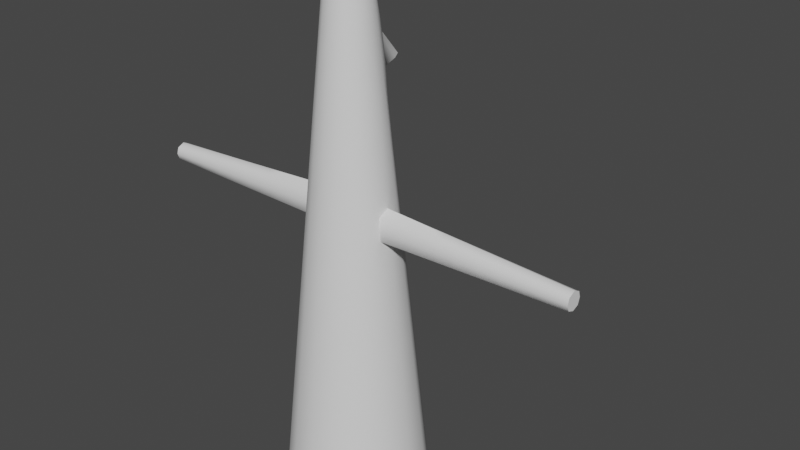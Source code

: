 # Source: Cone_Guy.blend  (saved by Blender 2.92.15; exported with 4.5.12 LTS)
import bpy
from mathutils import Matrix  # noqa: F401  (used for matrix-valued properties, if any)

bpy.ops.wm.read_factory_settings(use_empty=True)
scene = bpy.context.scene
scene.name = 'Scene'

# ---- collections
col_collection = bpy.data.collections.new('Collection'); scene.collection.children.link(col_collection)

# ---- node groups
ng_auto_smooth = bpy.data.node_groups.new('Auto Smooth', 'GeometryNodeTree')
_s = ng_auto_smooth.interface.new_socket(name='Geometry', in_out='OUTPUT', socket_type='NodeSocketGeometry')
_s = ng_auto_smooth.interface.new_socket(name='Geometry', in_out='INPUT', socket_type='NodeSocketGeometry')
_s = ng_auto_smooth.interface.new_socket(name='Angle', in_out='INPUT', socket_type='NodeSocketFloat')
_s.subtype = 'ANGLE'
_s.min_value = 0.0
_s.max_value = 3.142
ng_auto_smooth.is_modifier = True
_N = ng_auto_smooth.nodes; _L = ng_auto_smooth.links
n0 = _N.new('NodeGroupOutput'); n0.name = 'Group Output'; n0.location = (480, -100)
n1 = _N.new('NodeGroupInput'); n1.name = 'Group Input'; n1.location = (-420, -300)
n2 = _N.new('NodeGroupInput'); n2.name = 'Group Input.001'; n2.location = (-60, -100)
n3 = _N.new('GeometryNodeSetShadeSmooth'); n3.name = 'Set Shade Smooth'; n3.location = (120, -100)
n3.domain = 'EDGE'
n4 = _N.new('GeometryNodeSetShadeSmooth'); n4.name = 'Set Shade Smooth.001'; n4.location = (300, -100)
n5 = _N.new('GeometryNodeInputMeshEdgeAngle'); n5.name = 'Edge Angle'; n5.location = (-420, -220)
n6 = _N.new('GeometryNodeInputEdgeSmooth'); n6.name = 'Is Edge Smooth'; n6.location = (-60, -160)
n7 = _N.new('GeometryNodeInputShadeSmooth'); n7.name = 'Is Face Smooth'; n7.location = (-240, -340)
n8 = _N.new('FunctionNodeBooleanMath'); n8.name = 'Boolean Math'; n8.location = (-60, -220)
n9 = _N.new('FunctionNodeCompare'); n9.name = 'Compare'; n9.location = (-240, -180)
n9.operation = 'LESS_EQUAL'
_L.new(n5.outputs[0], n9.inputs[0])
_L.new(n4.outputs[0], n0.inputs[0])
_L.new(n1.outputs[1], n9.inputs[1])
_L.new(n9.outputs[0], n8.inputs[0])
_L.new(n7.outputs[0], n8.inputs[1])
_L.new(n2.outputs[0], n3.inputs[0])
_L.new(n6.outputs[0], n3.inputs[1])
_L.new(n3.outputs[0], n4.inputs[0])
_L.new(n8.outputs[0], n3.inputs[2])
n0.is_active_output = True

# ---- world
world_world = bpy.data.worlds.new('World'); scene.world = world_world
world_world.use_nodes = True; world_world.node_tree.nodes.clear()
_N = world_world.node_tree.nodes; _L = world_world.node_tree.links
n0 = _N.new('ShaderNodeOutputWorld'); n0.name = 'World Output'; n0.location = (300, 300)
n1 = _N.new('ShaderNodeBackground'); n1.name = 'Background'; n1.location = (10, 300)
n1.inputs[0].default_value = (0.05088, 0.05088, 0.05088, 1.0)
_L.new(n1.outputs[0], n0.inputs[0])
n0.is_active_output = True
world_world.color = (0.05088, 0.05088, 0.05088)
world_world.use_sun_shadow = False
world_world.sun_shadow_jitter_overblur = 0.0

# ---- meshes
me_cone_guy = bpy.data.meshes.new('Cone_Guy')
me_cone_guy.from_pydata([(0.0, 0.25, -1.0), (0.0, 0.05, 1.0), (0.09567, 0.231, -1.0), (0.01913, 0.04619, 1.0), (0.1768, 0.1768, -1.0), (0.03536, 0.03536, 1.0), (0.231, 0.09567, -1.0), (0.04619, 0.01913, 1.0), (0.25, -1.093e-08, -1.0), (0.05, -2.186e-09, 1.0), (0.231, -0.09567, -1.0), (0.04619, -0.01913, 1.0), (0.1768, -0.1768, -1.0), (0.03536, -0.03536, 1.0), (0.09567, -0.231, -1.0), (0.01913, -0.04619, 1.0), (3.775e-08, -0.25, -1.0), (7.55e-09, -0.05, 1.0), (0.0, 0.2382, -0.8824), (0.0, 0.2265, -0.7647), (0.0, 0.2147, -0.6471), (0.0, 0.2029, -0.5294), (0.0, 0.1912, -0.4118), (0.0, 0.1794, -0.2941), (0.0, 0.1676, -0.1765), (0.0, 0.1559, -0.05882), (0.0, 0.1441, 0.05882), (0.0, 0.1324, 0.1765), (0.0, 0.1206, 0.2941), (0.0, 0.1088, 0.4118), (0.0, 0.2114, 0.5113), (0.0, 0.1052, 0.6338), (0.0, 0.07353, 0.7647), (0.0, 0.06176, 0.8824), (0.02364, 0.05706, 0.8824), (0.02814, 0.06793, 0.7647), (0.01529, 0.08937, 0.6303), (0.02625, 0.1672, 0.5131), (0.04164, 0.1005, 0.4118), (0.04615, 0.1114, 0.2941), (0.05065, 0.1223, 0.1765), (0.05515, 0.1331, 0.05882), (0.05965, 0.144, -0.05882), (0.06416, 0.1549, -0.1765), (0.06866, 0.1658, -0.2941), (0.07316, 0.1766, -0.4118), (0.07766, 0.1875, -0.5294), (0.08216, 0.1984, -0.6471), (0.08667, 0.2092, -0.7647), (0.09117, 0.2201, -0.8824), (0.04367, 0.04367, 0.8824), (0.05199, 0.05199, 0.7647), (0.06657, 0.061, 0.643), (0.07406, 0.06794, 0.5339), (0.07695, 0.07695, 0.4118), (0.08527, 0.08527, 0.2941), (0.09359, 0.09359, 0.1765), (0.1019, 0.1019, 0.05882), (0.1102, 0.1102, -0.05882), (0.1185, 0.1185, -0.1765), (0.1269, 0.1269, -0.2941), (0.1352, 0.1352, -0.4118), (0.1435, 0.1435, -0.5294), (0.1518, 0.1518, -0.6471), (0.1601, 0.1601, -0.7647), (0.1685, 0.1685, -0.8824), (0.05706, 0.02364, 0.8824), (0.06793, 0.02814, 0.7647), (0.0788, 0.03264, 0.6471), (0.08967, 0.03714, 0.5294), (0.1005, 0.04164, 0.4118), (0.1114, 0.04615, 0.2941), (0.1323, 0.03001, 0.09688), (0.1357, 0.03755, 0.0586), (0.1391, 0.03523, 0.02068), (0.1549, 0.06416, -0.1765), (0.1658, 0.06866, -0.2941), (0.1766, 0.07316, -0.4118), (0.1875, 0.07766, -0.5294), (0.1984, 0.08216, -0.6471), (0.2092, 0.08667, -0.7647), (0.2201, 0.09117, -0.8824), (0.06176, -2.7e-09, 0.8824), (0.07353, -3.214e-09, 0.7647), (0.08529, -3.728e-09, 0.6471), (0.09706, -4.243e-09, 0.5294), (0.1088, -4.757e-09, 0.4118), (0.1206, -5.271e-09, 0.2941), (0.1372, -6.25e-09, 0.1174), (0.1559, -6.814e-09, -0.05882), (0.1676, -7.328e-09, -0.1765), (0.1794, -7.842e-09, -0.2941), (0.1912, -8.357e-09, -0.4118), (0.2029, -8.871e-09, -0.5294), (0.2147, -9.385e-09, -0.6471), (0.2265, -9.899e-09, -0.7647), (0.2382, -1.041e-08, -0.8824), (0.05706, -0.02364, 0.8824), (0.06793, -0.02814, 0.7647), (0.0788, -0.03264, 0.6471), (0.08967, -0.03714, 0.5294), (0.1005, -0.04164, 0.4118), (0.1114, -0.04615, 0.2941), (0.1323, -0.03001, 0.09688), (0.1357, -0.03755, 0.0586), (0.1391, -0.03523, 0.02068), (0.1549, -0.06416, -0.1765), (0.1658, -0.06866, -0.2941), (0.1766, -0.07316, -0.4118), (0.1875, -0.07766, -0.5294), (0.1984, -0.08216, -0.6471), (0.2092, -0.08667, -0.7647), (0.2201, -0.09117, -0.8824), (0.04367, -0.04367, 0.8824), (0.05199, -0.05199, 0.7647), (0.06031, -0.06031, 0.6471), (0.06863, -0.06863, 0.5294), (0.07695, -0.07695, 0.4118), (0.08527, -0.08527, 0.2941), (0.09359, -0.09359, 0.1765), (0.1019, -0.1019, 0.05882), (0.1102, -0.1102, -0.05882), (0.1185, -0.1185, -0.1765), (0.1269, -0.1269, -0.2941), (0.1352, -0.1352, -0.4118), (0.1435, -0.1435, -0.5294), (0.1518, -0.1518, -0.6471), (0.1601, -0.1601, -0.7647), (0.1685, -0.1685, -0.8824), (0.02364, -0.05706, 0.8824), (0.02814, -0.06793, 0.7647), (0.03264, -0.0788, 0.6471), (0.03714, -0.08967, 0.5294), (0.04164, -0.1005, 0.4118), (0.04615, -0.1114, 0.2941), (0.05065, -0.1223, 0.1765), (0.05515, -0.1331, 0.05882), (0.05965, -0.144, -0.05882), (0.06416, -0.1549, -0.1765), (0.06866, -0.1658, -0.2941), (0.07316, -0.1766, -0.4118), (0.07766, -0.1875, -0.5294), (0.08216, -0.1984, -0.6471), (0.08667, -0.2092, -0.7647), (0.09117, -0.2201, -0.8824), (9.326e-09, -0.06176, 0.8824), (1.11e-08, -0.07353, 0.7647), (1.288e-08, -0.08529, 0.6471), (1.466e-08, -0.09706, 0.5294), (1.643e-08, -0.1088, 0.4118), (1.821e-08, -0.1206, 0.2941), (1.998e-08, -0.1324, 0.1765), (2.176e-08, -0.1441, 0.05882), (2.354e-08, -0.1559, -0.05882), (2.531e-08, -0.1676, -0.1765), (2.709e-08, -0.1794, -0.2941), (2.887e-08, -0.1912, -0.4118), (3.064e-08, -0.2029, -0.5294), (3.242e-08, -0.2147, -0.6471), (3.42e-08, -0.2265, -0.7647), (3.597e-08, -0.2382, -0.8824), (0.1223, 0.05065, 0.1765), (0.1331, 0.05515, 0.05882), (0.144, 0.05965, -0.05882), (0.1223, -0.05065, 0.1765), (0.1331, -0.05515, 0.05882), (0.144, -0.05965, -0.05882), (0.1493, -7.748e-09, 0.0001647), (0.1324, -5.785e-09, 0.1765), (0.7819, -1.423e-08, 0.07916), (0.7819, -1.531e-08, 0.04767), (0.7819, -1.464e-08, 0.01718), (0.7819, -0.02998, 0.04754), (0.7819, 0.02998, 0.04754), (0.7819, 0.02396, 0.06811), (0.7819, 0.02274, 0.02609), (0.7819, -0.02396, 0.06811), (0.7819, -0.02274, 0.02609), (0.2105, -0.03384, 0.02128), (0.2819, -0.03245, 0.02188), (0.3533, -0.03106, 0.02249), (0.4248, -0.02968, 0.02309), (0.4962, -0.02829, 0.02369), (0.5676, -0.0269, 0.02429), (0.639, -0.02551, 0.02489), (0.7105, -0.02412, 0.02549), (0.2045, -0.02934, 0.09368), (0.2767, -0.02867, 0.09048), (0.3488, -0.02799, 0.08729), (0.421, -0.02732, 0.08409), (0.4932, -0.02665, 0.0809), (0.5654, -0.02598, 0.0777), (0.6375, -0.0253, 0.0745), (0.7097, -0.02463, 0.07131), (0.7097, 0.02463, 0.07131), (0.6375, 0.0253, 0.0745), (0.5654, 0.02598, 0.0777), (0.4932, 0.02665, 0.0809), (0.421, 0.02732, 0.08409), (0.3488, 0.02799, 0.08729), (0.2767, 0.02867, 0.09048), (0.2045, 0.02934, 0.09368), (0.2089, -7.136e-09, 0.1132), (0.2805, -8.023e-09, 0.1089), (0.3521, -8.909e-09, 0.1047), (0.4237, -9.796e-09, 0.1004), (0.4954, -1.068e-08, 0.09617), (0.567, -1.157e-08, 0.09192), (0.6386, -1.246e-08, 0.08766), (0.7102, -1.334e-08, 0.08341), (0.7101, -0.03082, 0.04876), (0.6383, -0.03166, 0.04999), (0.5665, -0.0325, 0.05122), (0.4947, -0.03334, 0.05245), (0.4229, -0.03419, 0.05368), (0.3511, -0.03503, 0.05491), (0.2793, -0.03587, 0.05614), (0.2075, -0.03671, 0.05737), (0.2075, 0.03671, 0.05737), (0.2793, 0.03587, 0.05614), (0.3511, 0.03503, 0.05491), (0.4229, 0.03419, 0.05368), (0.4947, 0.03334, 0.05245), (0.5665, 0.0325, 0.05122), (0.6383, 0.03166, 0.04999), (0.7101, 0.03082, 0.04876), (0.7105, 0.02412, 0.02549), (0.639, 0.02551, 0.02489), (0.5676, 0.0269, 0.02429), (0.4962, 0.02829, 0.02369), (0.4248, 0.02968, 0.02309), (0.3533, 0.03106, 0.02249), (0.2819, 0.03245, 0.02188), (0.2105, 0.03384, 0.02128), (0.7116, -1.387e-08, 0.01529), (0.6413, -1.311e-08, 0.0134), (0.571, -1.234e-08, 0.01151), (0.5007, -1.158e-08, 0.009616), (0.4304, -1.081e-08, 0.007726), (0.3601, -1.005e-08, 0.005836), (0.2899, -9.28e-09, 0.003945), (0.2196, -8.514e-09, 0.002055), (0.0, 0.08201, 0.6733), (0.03899, 0.1093, 0.5054), (0.0, 0.1026, 0.5052), (0.0401, 0.08015, 0.6289), (0.01547, 0.07665, 0.6703), (0.05443, 0.07972, 0.5388), (0.04747, 0.09094, 0.5091), (0.03046, 0.0742, 0.6578)], [], [(33, 1, 3, 34), (34, 3, 5, 50), (50, 5, 7, 66), (66, 7, 9, 82), (82, 9, 11, 97), (97, 11, 13, 113), (113, 13, 15, 129), (129, 15, 17, 145), (0, 2, 4, 6, 8, 10, 12, 14, 16), (14, 144, 160, 16), (144, 143, 159, 160), (143, 142, 158, 159), (142, 141, 157, 158), (141, 140, 156, 157), (140, 139, 155, 156), (139, 138, 154, 155), (138, 137, 153, 154), (137, 136, 152, 153), (136, 135, 151, 152), (135, 134, 150, 151), (134, 133, 149, 150), (133, 132, 148, 149), (132, 131, 147, 148), (131, 130, 146, 147), (130, 129, 145, 146), (12, 128, 144, 14), (128, 127, 143, 144), (127, 126, 142, 143), (126, 125, 141, 142), (125, 124, 140, 141), (124, 123, 139, 140), (123, 122, 138, 139), (122, 121, 137, 138), (121, 120, 136, 137), (120, 119, 135, 136), (119, 118, 134, 135), (118, 117, 133, 134), (117, 116, 132, 133), (116, 115, 131, 132), (115, 114, 130, 131), (114, 113, 129, 130), (10, 112, 128, 12), (112, 111, 127, 128), (111, 110, 126, 127), (110, 109, 125, 126), (109, 108, 124, 125), (108, 107, 123, 124), (107, 106, 122, 123), (106, 166, 121, 122), (166, 165, 120, 121), (165, 164, 119, 120), (164, 102, 118, 119), (102, 101, 117, 118), (101, 100, 116, 117), (100, 99, 115, 116), (99, 98, 114, 115), (98, 97, 113, 114), (8, 96, 112, 10), (96, 95, 111, 112), (95, 94, 110, 111), (94, 93, 109, 110), (93, 92, 108, 109), (92, 91, 107, 108), (91, 90, 106, 107), (90, 89, 166, 106), (226, 225, 173, 175), (210, 185, 177, 172), (168, 87, 102, 164), (87, 86, 101, 102), (86, 85, 100, 101), (85, 84, 99, 100), (84, 83, 98, 99), (83, 82, 97, 98), (6, 81, 96, 8), (81, 80, 95, 96), (80, 79, 94, 95), (79, 78, 93, 94), (78, 77, 92, 93), (77, 76, 91, 92), (76, 75, 90, 91), (75, 163, 89, 90), (209, 193, 176, 169), (194, 209, 169, 174), (161, 71, 87, 168), (71, 70, 86, 87), (70, 69, 85, 86), (69, 68, 84, 85), (68, 67, 83, 84), (67, 66, 82, 83), (4, 65, 81, 6), (65, 64, 80, 81), (64, 63, 79, 80), (63, 62, 78, 79), (62, 61, 77, 78), (61, 60, 76, 77), (60, 59, 75, 76), (59, 58, 163, 75), (58, 57, 162, 163), (57, 56, 161, 162), (56, 55, 71, 161), (55, 54, 70, 71), (54, 53, 69, 70), (53, 52, 68, 69), (52, 51, 67, 68), (51, 50, 66, 67), (2, 49, 65, 4), (49, 48, 64, 65), (48, 47, 63, 64), (47, 46, 62, 63), (46, 45, 61, 62), (45, 44, 60, 61), (44, 43, 59, 60), (43, 42, 58, 59), (42, 41, 57, 58), (41, 40, 56, 57), (40, 39, 55, 56), (39, 38, 54, 55), (38, 243, 248, 54), (36, 246, 249, 245), (35, 34, 50, 51), (0, 18, 49, 2), (18, 19, 48, 49), (19, 20, 47, 48), (20, 21, 46, 47), (21, 22, 45, 46), (22, 23, 44, 45), (23, 24, 43, 44), (24, 25, 42, 43), (25, 26, 41, 42), (26, 27, 40, 41), (27, 28, 39, 40), (28, 29, 38, 39), (29, 244, 243, 38), (30, 31, 36, 37), (31, 242, 246, 36), (32, 33, 34, 35), (3, 1, 17, 15, 13, 11, 9, 7, 5), (72, 73, 162, 161), (73, 74, 163, 162), (104, 103, 164, 165), (105, 104, 165, 166), (167, 105, 166, 89), (103, 88, 168, 164), (74, 167, 89, 163), (88, 72, 161, 168), (171, 170, 172, 177), (170, 169, 176, 172), (175, 173, 170, 171), (173, 174, 169, 170), (234, 226, 175, 171), (185, 234, 171, 177), (193, 210, 172, 176), (225, 194, 174, 173), (73, 72, 201, 218), (218, 201, 200, 219), (219, 200, 199, 220), (220, 199, 198, 221), (221, 198, 197, 222), (222, 197, 196, 223), (223, 196, 195, 224), (224, 195, 194, 225), (103, 104, 217, 186), (186, 217, 216, 187), (187, 216, 215, 188), (188, 215, 214, 189), (189, 214, 213, 190), (190, 213, 212, 191), (191, 212, 211, 192), (192, 211, 210, 193), (105, 167, 241, 178), (178, 241, 240, 179), (179, 240, 239, 180), (180, 239, 238, 181), (181, 238, 237, 182), (182, 237, 236, 183), (183, 236, 235, 184), (184, 235, 234, 185), (167, 74, 233, 241), (241, 233, 232, 240), (240, 232, 231, 239), (239, 231, 230, 238), (238, 230, 229, 237), (237, 229, 228, 236), (236, 228, 227, 235), (235, 227, 226, 234), (72, 88, 202, 201), (201, 202, 203, 200), (200, 203, 204, 199), (199, 204, 205, 198), (198, 205, 206, 197), (197, 206, 207, 196), (196, 207, 208, 195), (195, 208, 209, 194), (88, 103, 186, 202), (202, 186, 187, 203), (203, 187, 188, 204), (204, 188, 189, 205), (205, 189, 190, 206), (206, 190, 191, 207), (207, 191, 192, 208), (208, 192, 193, 209), (104, 105, 178, 217), (217, 178, 179, 216), (216, 179, 180, 215), (215, 180, 181, 214), (214, 181, 182, 213), (213, 182, 183, 212), (212, 183, 184, 211), (211, 184, 185, 210), (74, 73, 218, 233), (233, 218, 219, 232), (232, 219, 220, 231), (231, 220, 221, 230), (230, 221, 222, 229), (229, 222, 223, 228), (228, 223, 224, 227), (227, 224, 225, 226), (245, 249, 51, 52), (243, 244, 30, 37), (247, 245, 52, 53), (246, 242, 32, 35), (54, 248, 247, 53), (51, 249, 246, 35), (248, 243, 245, 247), (243, 37, 36, 245)])
me_cone_guy.polygons.foreach_set('use_smooth', [True] * 225)
_uv = me_cone_guy.uv_layers.new(name='UVMap')
_uv.uv.foreach_set('vector', [1.0, 0.9706, 1.0, 1.0, 0.9375, 1.0, 0.9375, 0.9706, 0.9375, 0.9706, 0.9375, 1.0, 0.875, 1.0, 0.875, 0.9706, 0.875, 0.9706, 0.875, 1.0, 0.8125, 1.0, 0.8125, 0.9706, 0.8125, 0.9706, 0.8125, 1.0, 0.75, 1.0, 0.75, 0.9706, 0.75, 0.9706, 0.75, 1.0, 0.6875, 1.0, 0.6875, 0.9706, 0.6875, 0.9706, 0.6875, 1.0, 0.625, 1.0, 0.625, 0.9706, 0.625, 0.9706, 0.625, 1.0, 0.5625, 1.0, 0.5625, 0.9706, 0.5625, 0.9706, 0.5625, 1.0, 0.5, 1.0, 0.5, 0.9706, 0.75, 0.49, 0.8418, 0.4717, 0.9197, 0.4197, 0.9717, 0.3418, 0.99, 0.25, 0.9717, 0.1582, 0.9197, 0.08029, 0.8418, 0.02827, 0.75, 0.01, 0.5625, 0.5, 0.5625, 0.5294, 0.5, 0.5294, 0.5, 0.5, 0.5625, 0.5294, 0.5625, 0.5588, 0.5, 0.5588, 0.5, 0.5294, 0.5625, 0.5588, 0.5625, 0.5882, 0.5, 0.5882, 0.5, 0.5588, 0.5625, 0.5882, 0.5625, 0.6176, 0.5, 0.6176, 0.5, 0.5882, 0.5625, 0.6176, 0.5625, 0.6471, 0.5, 0.6471, 0.5, 0.6176, 0.5625, 0.6471, 0.5625, 0.6765, 0.5, 0.6765, 0.5, 0.6471, 0.5625, 0.6765, 0.5625, 0.7059, 0.5, 0.7059, 0.5, 0.6765, 0.5625, 0.7059, 0.5625, 0.7353, 0.5, 0.7353, 0.5, 0.7059, 0.5625, 0.7353, 0.5625, 0.7647, 0.5, 0.7647, 0.5, 0.7353, 0.5625, 0.7647, 0.5625, 0.7941, 0.5, 0.7941, 0.5, 0.7647, 0.5625, 0.7941, 0.5625, 0.8235, 0.5, 0.8235, 0.5, 0.7941, 0.5625, 0.8235, 0.5625, 0.8529, 0.5, 0.8529, 0.5, 0.8235, 0.5625, 0.8529, 0.5625, 0.8824, 0.5, 0.8824, 0.5, 0.8529, 0.5625, 0.8824, 0.5625, 0.9118, 0.5, 0.9118, 0.5, 0.8824, 0.5625, 0.9118, 0.5625, 0.9412, 0.5, 0.9412, 0.5, 0.9118, 0.5625, 0.9412, 0.5625, 0.9706, 0.5, 0.9706, 0.5, 0.9412, 0.625, 0.5, 0.625, 0.5294, 0.5625, 0.5294, 0.5625, 0.5, 0.625, 0.5294, 0.625, 0.5588, 0.5625, 0.5588, 0.5625, 0.5294, 0.625, 0.5588, 0.625, 0.5882, 0.5625, 0.5882, 0.5625, 0.5588, 0.625, 0.5882, 0.625, 0.6176, 0.5625, 0.6176, 0.5625, 0.5882, 0.625, 0.6176, 0.625, 0.6471, 0.5625, 0.6471, 0.5625, 0.6176, 0.625, 0.6471, 0.625, 0.6765, 0.5625, 0.6765, 0.5625, 0.6471, 0.625, 0.6765, 0.625, 0.7059, 0.5625, 0.7059, 0.5625, 0.6765, 0.625, 0.7059, 0.625, 0.7353, 0.5625, 0.7353, 0.5625, 0.7059, 0.625, 0.7353, 0.625, 0.7647, 0.5625, 0.7647, 0.5625, 0.7353, 0.625, 0.7647, 0.625, 0.7941, 0.5625, 0.7941, 0.5625, 0.7647, 0.625, 0.7941, 0.625, 0.8235, 0.5625, 0.8235, 0.5625, 0.7941, 0.625, 0.8235, 0.625, 0.8529, 0.5625, 0.8529, 0.5625, 0.8235, 0.625, 0.8529, 0.625, 0.8824, 0.5625, 0.8824, 0.5625, 0.8529, 0.625, 0.8824, 0.625, 0.9118, 0.5625, 0.9118, 0.5625, 0.8824, 0.625, 0.9118, 0.625, 0.9412, 0.5625, 0.9412, 0.5625, 0.9118, 0.625, 0.9412, 0.625, 0.9706, 0.5625, 0.9706, 0.5625, 0.9412, 0.6875, 0.5, 0.6875, 0.5294, 0.625, 0.5294, 0.625, 0.5, 0.6875, 0.5294, 0.6875, 0.5588, 0.625, 0.5588, 0.625, 0.5294, 0.6875, 0.5588, 0.6875, 0.5882, 0.625, 0.5882, 0.625, 0.5588, 0.6875, 0.5882, 0.6875, 0.6176, 0.625, 0.6176, 0.625, 0.5882, 0.6875, 0.6176, 0.6875, 0.6471, 0.625, 0.6471, 0.625, 0.6176, 0.6875, 0.6471, 0.6875, 0.6765, 0.625, 0.6765, 0.625, 0.6471, 0.6875, 0.6765, 0.6875, 0.7059, 0.625, 0.7059, 0.625, 0.6765, 0.6875, 0.7059, 0.6875, 0.7353, 0.625, 0.7353, 0.625, 0.7059, 0.6875, 0.7353, 0.6875, 0.7647, 0.625, 0.7647, 0.625, 0.7353, 0.6875, 0.7647, 0.6875, 0.7941, 0.625, 0.7941, 0.625, 0.7647, 0.6875, 0.7941, 0.6875, 0.8235, 0.625, 0.8235, 0.625, 0.7941, 0.6875, 0.8235, 0.6875, 0.8529, 0.625, 0.8529, 0.625, 0.8235, 0.6875, 0.8529, 0.6875, 0.8824, 0.625, 0.8824, 0.625, 0.8529, 0.6875, 0.8824, 0.6875, 0.9118, 0.625, 0.9118, 0.625, 0.8824, 0.6875, 0.9118, 0.6875, 0.9412, 0.625, 0.9412, 0.625, 0.9118, 0.6875, 0.9412, 0.6875, 0.9706, 0.625, 0.9706, 0.625, 0.9412, 0.75, 0.5, 0.75, 0.5294, 0.6875, 0.5294, 0.6875, 0.5, 0.75, 0.5294, 0.75, 0.5588, 0.6875, 0.5588, 0.6875, 0.5294, 0.75, 0.5588, 0.75, 0.5882, 0.6875, 0.5882, 0.6875, 0.5588, 0.75, 0.5882, 0.75, 0.6176, 0.6875, 0.6176, 0.6875, 0.5882, 0.75, 0.6176, 0.75, 0.6471, 0.6875, 0.6471, 0.6875, 0.6176, 0.75, 0.6471, 0.75, 0.6765, 0.6875, 0.6765, 0.6875, 0.6471, 0.75, 0.6765, 0.75, 0.7059, 0.6875, 0.7059, 0.6875, 0.6765, 0.75, 0.7059, 0.75, 0.7353, 0.6875, 0.7353, 0.6875, 0.7059, 0.7971, 0.739, 0.7961, 0.7646, 0.7961, 0.7646, 0.7971, 0.739, 0.7039, 0.7646, 0.7029, 0.739, 0.7029, 0.739, 0.7039, 0.7646, 0.75, 0.7941, 0.75, 0.8235, 0.6875, 0.8235, 0.6875, 0.7941, 0.75, 0.8235, 0.75, 0.8529, 0.6875, 0.8529, 0.6875, 0.8235, 0.75, 0.8529, 0.75, 0.8824, 0.6875, 0.8824, 0.6875, 0.8529, 0.75, 0.8824, 0.75, 0.9118, 0.6875, 0.9118, 0.6875, 0.8824, 0.75, 0.9118, 0.75, 0.9412, 0.6875, 0.9412, 0.6875, 0.9118, 0.75, 0.9412, 0.75, 0.9706, 0.6875, 0.9706, 0.6875, 0.9412, 0.8125, 0.5, 0.8125, 0.5294, 0.75, 0.5294, 0.75, 0.5, 0.8125, 0.5294, 0.8125, 0.5588, 0.75, 0.5588, 0.75, 0.5294, 0.8125, 0.5588, 0.8125, 0.5882, 0.75, 0.5882, 0.75, 0.5588, 0.8125, 0.5882, 0.8125, 0.6176, 0.75, 0.6176, 0.75, 0.5882, 0.8125, 0.6176, 0.8125, 0.6471, 0.75, 0.6471, 0.75, 0.6176, 0.8125, 0.6471, 0.8125, 0.6765, 0.75, 0.6765, 0.75, 0.6471, 0.8125, 0.6765, 0.8125, 0.7059, 0.75, 0.7059, 0.75, 0.6765, 0.8125, 0.7059, 0.8125, 0.7353, 0.75, 0.7353, 0.75, 0.7059, 0.75, 0.7904, 0.7051, 0.7904, 0.7051, 0.7904, 0.75, 0.7904, 0.7949, 0.7904, 0.75, 0.7904, 0.75, 0.7904, 0.7949, 0.7904, 0.8125, 0.7941, 0.8125, 0.8235, 0.75, 0.8235, 0.75, 0.7941, 0.8125, 0.8235, 0.8125, 0.8529, 0.75, 0.8529, 0.75, 0.8235, 0.8125, 0.8529, 0.8125, 0.8824, 0.75, 0.8824, 0.75, 0.8529, 0.8125, 0.8824, 0.8125, 0.9118, 0.75, 0.9118, 0.75, 0.8824, 0.8125, 0.9118, 0.8125, 0.9412, 0.75, 0.9412, 0.75, 0.9118, 0.8125, 0.9412, 0.8125, 0.9706, 0.75, 0.9706, 0.75, 0.9412, 0.875, 0.5, 0.875, 0.5294, 0.8125, 0.5294, 0.8125, 0.5, 0.875, 0.5294, 0.875, 0.5588, 0.8125, 0.5588, 0.8125, 0.5294, 0.875, 0.5588, 0.875, 0.5882, 0.8125, 0.5882, 0.8125, 0.5588, 0.875, 0.5882, 0.875, 0.6176, 0.8125, 0.6176, 0.8125, 0.5882, 0.875, 0.6176, 0.875, 0.6471, 0.8125, 0.6471, 0.8125, 0.6176, 0.875, 0.6471, 0.875, 0.6765, 0.8125, 0.6765, 0.8125, 0.6471, 0.875, 0.6765, 0.875, 0.7059, 0.8125, 0.7059, 0.8125, 0.6765, 0.875, 0.7059, 0.875, 0.7353, 0.8125, 0.7353, 0.8125, 0.7059, 0.875, 0.7353, 0.875, 0.7647, 0.8125, 0.7647, 0.8125, 0.7353, 0.875, 0.7647, 0.875, 0.7941, 0.8125, 0.7941, 0.8125, 0.7647, 0.875, 0.7941, 0.875, 0.8235, 0.8125, 0.8235, 0.8125, 0.7941, 0.875, 0.8235, 0.875, 0.8529, 0.8125, 0.8529, 0.8125, 0.8235, 0.875, 0.8529, 0.875, 0.8824, 0.8125, 0.8824, 0.8125, 0.8529, 0.875, 0.8824, 0.875, 0.9118, 0.8125, 0.9118, 0.8125, 0.8824, 0.875, 0.9118, 0.875, 0.9412, 0.8125, 0.9412, 0.8125, 0.9118, 0.875, 0.9412, 0.875, 0.9706, 0.8125, 0.9706, 0.8125, 0.9412, 0.9375, 0.5, 0.9375, 0.5294, 0.875, 0.5294, 0.875, 0.5, 0.9375, 0.5294, 0.9375, 0.5588, 0.875, 0.5588, 0.875, 0.5294, 0.9375, 0.5588, 0.9375, 0.5882, 0.875, 0.5882, 0.875, 0.5588, 0.9375, 0.5882, 0.9375, 0.6176, 0.875, 0.6176, 0.875, 0.5882, 0.9375, 0.6176, 0.9375, 0.6471, 0.875, 0.6471, 0.875, 0.6176, 0.9375, 0.6471, 0.9375, 0.6765, 0.875, 0.6765, 0.875, 0.6471, 0.9375, 0.6765, 0.9375, 0.7059, 0.875, 0.7059, 0.875, 0.6765, 0.9375, 0.7059, 0.9375, 0.7353, 0.875, 0.7353, 0.875, 0.7059, 0.9375, 0.7353, 0.9375, 0.7647, 0.875, 0.7647, 0.875, 0.7353, 0.9375, 0.7647, 0.9375, 0.7941, 0.875, 0.7941, 0.875, 0.7647, 0.9375, 0.7941, 0.9375, 0.8235, 0.875, 0.8235, 0.875, 0.7941, 0.9375, 0.8235, 0.9375, 0.8529, 0.875, 0.8529, 0.875, 0.8235, 0.9375, 0.8529, 0.9375, 0.8703, 0.9218, 0.8778, 0.875, 0.8529, 0.9375, 0.9118, 0.9375, 0.9176, 0.9246, 0.9139, 0.9171, 0.9118, 0.9375, 0.9412, 0.9375, 0.9706, 0.875, 0.9706, 0.875, 0.9412, 1.0, 0.5, 1.0, 0.5294, 0.9375, 0.5294, 0.9375, 0.5, 1.0, 0.5294, 1.0, 0.5588, 0.9375, 0.5588, 0.9375, 0.5294, 1.0, 0.5588, 1.0, 0.5882, 0.9375, 0.5882, 0.9375, 0.5588, 1.0, 0.5882, 1.0, 0.6176, 0.9375, 0.6176, 0.9375, 0.5882, 1.0, 0.6176, 1.0, 0.6471, 0.9375, 0.6471, 0.9375, 0.6176, 1.0, 0.6471, 1.0, 0.6765, 0.9375, 0.6765, 0.9375, 0.6471, 1.0, 0.6765, 1.0, 0.7059, 0.9375, 0.7059, 0.9375, 0.6765, 1.0, 0.7059, 1.0, 0.7353, 0.9375, 0.7353, 0.9375, 0.7059, 1.0, 0.7353, 1.0, 0.7647, 0.9375, 0.7647, 0.9375, 0.7353, 1.0, 0.7647, 1.0, 0.7941, 0.9375, 0.7941, 0.9375, 0.7647, 1.0, 0.7941, 1.0, 0.8235, 0.9375, 0.8235, 0.9375, 0.7941, 1.0, 0.8235, 1.0, 0.8529, 0.9375, 0.8529, 0.9375, 0.8235, 1.0, 0.8529, 1.0, 0.8686, 0.9375, 0.8703, 0.9375, 0.8529, 1.0, 0.8824, 1.0, 0.9118, 0.9375, 0.9118, 0.9375, 0.8824, 1.0, 0.9118, 1.0, 0.92, 0.9375, 0.9176, 0.9375, 0.9118, 1.0, 0.9412, 1.0, 0.9706, 0.9375, 0.9706, 0.9375, 0.9412, 0.3418, 0.4717, 0.25, 0.49, 0.25, 0.01, 0.3418, 0.02827, 0.4197, 0.08029, 0.4717, 0.1582, 0.49, 0.25, 0.4717, 0.3418, 0.4197, 0.4197, 0.7949, 0.7904, 0.7961, 0.7646, 0.8125, 0.7647, 0.8125, 0.7941, 0.7961, 0.7646, 0.7971, 0.739, 0.8125, 0.7353, 0.8125, 0.7647, 0.7039, 0.7646, 0.7051, 0.7904, 0.6875, 0.7941, 0.6875, 0.7647, 0.7029, 0.739, 0.7039, 0.7646, 0.6875, 0.7647, 0.6875, 0.7353, 0.75, 0.739, 0.7029, 0.739, 0.6875, 0.7353, 0.75, 0.7353, 0.7051, 0.7904, 0.75, 0.7904, 0.75, 0.7941, 0.6875, 0.7941, 0.7971, 0.739, 0.75, 0.739, 0.75, 0.7353, 0.8125, 0.7353, 0.75, 0.7904, 0.7949, 0.7904, 0.8125, 0.7941, 0.75, 0.7941, 0.75, 0.739, 0.75, 0.7647, 0.7039, 0.7646, 0.7029, 0.739, 0.75, 0.7647, 0.75, 0.7904, 0.7051, 0.7904, 0.7039, 0.7646, 0.7971, 0.739, 0.7961, 0.7646, 0.75, 0.7647, 0.75, 0.739, 0.7961, 0.7646, 0.7949, 0.7904, 0.75, 0.7904, 0.75, 0.7647, 0.75, 0.739, 0.7971, 0.739, 0.7971, 0.739, 0.75, 0.739, 0.7029, 0.739, 0.75, 0.739, 0.75, 0.739, 0.7029, 0.739, 0.7051, 0.7904, 0.7039, 0.7646, 0.7039, 0.7646, 0.7051, 0.7904, 0.7961, 0.7646, 0.7949, 0.7904, 0.7949, 0.7904, 0.7961, 0.7646, 0.7961, 0.7646, 0.7949, 0.7904, 0.7949, 0.7904, 0.7961, 0.7646, 0.7961, 0.7646, 0.7949, 0.7904, 0.7949, 0.7904, 0.7961, 0.7646, 0.7961, 0.7646, 0.7949, 0.7904, 0.7949, 0.7904, 0.7961, 0.7646, 0.7961, 0.7646, 0.7949, 0.7904, 0.7949, 0.7904, 0.7961, 0.7646, 0.7961, 0.7646, 0.7949, 0.7904, 0.7949, 0.7904, 0.7961, 0.7646, 0.7961, 0.7646, 0.7949, 0.7904, 0.7949, 0.7904, 0.7961, 0.7646, 0.7961, 0.7646, 0.7949, 0.7904, 0.7949, 0.7904, 0.7961, 0.7646, 0.7961, 0.7646, 0.7949, 0.7904, 0.7949, 0.7904, 0.7961, 0.7646, 0.7051, 0.7904, 0.7039, 0.7646, 0.7039, 0.7646, 0.7051, 0.7904, 0.7051, 0.7904, 0.7039, 0.7646, 0.7039, 0.7646, 0.7051, 0.7904, 0.7051, 0.7904, 0.7039, 0.7646, 0.7039, 0.7646, 0.7051, 0.7904, 0.7051, 0.7904, 0.7039, 0.7646, 0.7039, 0.7646, 0.7051, 0.7904, 0.7051, 0.7904, 0.7039, 0.7646, 0.7039, 0.7646, 0.7051, 0.7904, 0.7051, 0.7904, 0.7039, 0.7646, 0.7039, 0.7646, 0.7051, 0.7904, 0.7051, 0.7904, 0.7039, 0.7646, 0.7039, 0.7646, 0.7051, 0.7904, 0.7051, 0.7904, 0.7039, 0.7646, 0.7039, 0.7646, 0.7051, 0.7904, 0.7029, 0.739, 0.75, 0.739, 0.75, 0.739, 0.7029, 0.739, 0.7029, 0.739, 0.75, 0.739, 0.75, 0.739, 0.7029, 0.739, 0.7029, 0.739, 0.75, 0.739, 0.75, 0.739, 0.7029, 0.739, 0.7029, 0.739, 0.75, 0.739, 0.75, 0.739, 0.7029, 0.739, 0.7029, 0.739, 0.75, 0.739, 0.75, 0.739, 0.7029, 0.739, 0.7029, 0.739, 0.75, 0.739, 0.75, 0.739, 0.7029, 0.739, 0.7029, 0.739, 0.75, 0.739, 0.75, 0.739, 0.7029, 0.739, 0.7029, 0.739, 0.75, 0.739, 0.75, 0.739, 0.7029, 0.739, 0.75, 0.739, 0.7971, 0.739, 0.7971, 0.739, 0.75, 0.739, 0.75, 0.739, 0.7971, 0.739, 0.7971, 0.739, 0.75, 0.739, 0.75, 0.739, 0.7971, 0.739, 0.7971, 0.739, 0.75, 0.739, 0.75, 0.739, 0.7971, 0.739, 0.7971, 0.739, 0.75, 0.739, 0.75, 0.739, 0.7971, 0.739, 0.7971, 0.739, 0.75, 0.739, 0.75, 0.739, 0.7971, 0.739, 0.7971, 0.739, 0.75, 0.739, 0.75, 0.739, 0.7971, 0.739, 0.7971, 0.739, 0.75, 0.739, 0.75, 0.739, 0.7971, 0.739, 0.7971, 0.739, 0.75, 0.739, 0.7949, 0.7904, 0.75, 0.7904, 0.75, 0.7904, 0.7949, 0.7904, 0.7949, 0.7904, 0.75, 0.7904, 0.75, 0.7904, 0.7949, 0.7904, 0.7949, 0.7904, 0.75, 0.7904, 0.75, 0.7904, 0.7949, 0.7904, 0.7949, 0.7904, 0.75, 0.7904, 0.75, 0.7904, 0.7949, 0.7904, 0.7949, 0.7904, 0.75, 0.7904, 0.75, 0.7904, 0.7949, 0.7904, 0.7949, 0.7904, 0.75, 0.7904, 0.75, 0.7904, 0.7949, 0.7904, 0.7949, 0.7904, 0.75, 0.7904, 0.75, 0.7904, 0.7949, 0.7904, 0.7949, 0.7904, 0.75, 0.7904, 0.75, 0.7904, 0.7949, 0.7904, 0.75, 0.7904, 0.7051, 0.7904, 0.7051, 0.7904, 0.75, 0.7904, 0.75, 0.7904, 0.7051, 0.7904, 0.7051, 0.7904, 0.75, 0.7904, 0.75, 0.7904, 0.7051, 0.7904, 0.7051, 0.7904, 0.75, 0.7904, 0.75, 0.7904, 0.7051, 0.7904, 0.7051, 0.7904, 0.75, 0.7904, 0.75, 0.7904, 0.7051, 0.7904, 0.7051, 0.7904, 0.75, 0.7904, 0.75, 0.7904, 0.7051, 0.7904, 0.7051, 0.7904, 0.75, 0.7904, 0.75, 0.7904, 0.7051, 0.7904, 0.7051, 0.7904, 0.75, 0.7904, 0.75, 0.7904, 0.7051, 0.7904, 0.7051, 0.7904, 0.75, 0.7904, 0.7039, 0.7646, 0.7029, 0.739, 0.7029, 0.739, 0.7039, 0.7646, 0.7039, 0.7646, 0.7029, 0.739, 0.7029, 0.739, 0.7039, 0.7646, 0.7039, 0.7646, 0.7029, 0.739, 0.7029, 0.739, 0.7039, 0.7646, 0.7039, 0.7646, 0.7029, 0.739, 0.7029, 0.739, 0.7039, 0.7646, 0.7039, 0.7646, 0.7029, 0.739, 0.7029, 0.739, 0.7039, 0.7646, 0.7039, 0.7646, 0.7029, 0.739, 0.7029, 0.739, 0.7039, 0.7646, 0.7039, 0.7646, 0.7029, 0.739, 0.7029, 0.739, 0.7039, 0.7646, 0.7039, 0.7646, 0.7029, 0.739, 0.7029, 0.739, 0.7039, 0.7646, 0.7971, 0.739, 0.7961, 0.7646, 0.7961, 0.7646, 0.7971, 0.739, 0.7971, 0.739, 0.7961, 0.7646, 0.7961, 0.7646, 0.7971, 0.739, 0.7971, 0.739, 0.7961, 0.7646, 0.7961, 0.7646, 0.7971, 0.739, 0.7971, 0.739, 0.7961, 0.7646, 0.7961, 0.7646, 0.7971, 0.739, 0.7971, 0.739, 0.7961, 0.7646, 0.7961, 0.7646, 0.7971, 0.739, 0.7971, 0.739, 0.7961, 0.7646, 0.7961, 0.7646, 0.7971, 0.739, 0.7971, 0.739, 0.7961, 0.7646, 0.7961, 0.7646, 0.7971, 0.739, 0.7971, 0.739, 0.7961, 0.7646, 0.7961, 0.7646, 0.7971, 0.739, 0.9171, 0.9118, 0.9246, 0.9139, 0.875, 0.9412, 0.875, 0.9118, 0.9375, 0.8703, 1.0, 0.8686, 1.0, 0.8824, 0.9375, 0.8824, 0.9124, 0.8824, 0.9171, 0.9118, 0.875, 0.9118, 0.875, 0.8824, 0.9375, 0.9176, 1.0, 0.92, 1.0, 0.9412, 0.9375, 0.9412, 0.875, 0.8529, 0.9218, 0.8778, 0.9124, 0.8824, 0.875, 0.8824, 0.875, 0.9412, 0.9246, 0.9139, 0.9375, 0.9176, 0.9375, 0.9412, 0.9218, 0.8778, 0.9375, 0.8703, 0.9171, 0.9118, 0.9124, 0.8824, 0.9375, 0.8703, 0.9375, 0.8824, 0.9375, 0.9118, 0.9171, 0.9118])
me_cone_guy.use_remesh_fix_poles = True
me_cone_guy.use_remesh_preserve_attributes = False
me_cone_guy.use_mirror_vertex_groups = False
me_cone_guy.update()
arm_skeleton = bpy.data.armatures.new('Skeleton')  # bones are not reproduced

# ---- objects
ob_cone_guy = bpy.data.objects.new('Cone_Guy', me_cone_guy)
ob_armature = bpy.data.objects.new('Armature', arm_skeleton)

# ---- transforms, parenting, visibility, modifiers, constraints
ob_cone_guy.parent = ob_armature
ob_cone_guy.location = (0.0, 0.0, 1.0)
ob_cone_guy.lineart.crease_threshold = 0.0
_vg = ob_cone_guy.vertex_groups.new(name='Core_0')
for _i, _w in zip([0, 2, 4, 6, 8, 10, 12, 14, 16, 18, 19, 20, 21, 22, 23, 44, 45, 46, 47, 48, 49, 60, 61, 62, 63, 64, 65, 76, 77, 78, 79, 80, 81, 91, 92, 93, 94, 95, 96, 107, 108, 109, 110, 111, 112, 123, 124, 125, 126, 127, 128, 139, 140, 141, 142, 143, 144, 155, 156, 157, 158, 159, 160], [0.9741, 0.977, 0.9761, 0.9767, 0.9769, 0.9782, 0.9768, 0.977, 0.9739, 0.9463, 0.8768, 0.7047, 0.2898, 0.1075, 0.02313, 0.0104, 0.09174, 0.2633, 0.7312, 0.8942, 0.9548, 0.003951, 0.085, 0.2552, 0.7391, 0.9013, 0.9584, 0.001045, 0.08235, 0.2528, 0.7415, 0.904, 0.96, 0.000214, 0.08165, 0.2522, 0.7421, 0.9047, 0.9605, 0.001001, 0.08232, 0.2527, 0.7416, 0.9041, 0.9603, 0.003834, 0.08491, 0.2552, 0.7392, 0.9014, 0.9587, 0.01014, 0.09152, 0.2631, 0.7314, 0.8944, 0.955, 0.02258, 0.1069, 0.2891, 0.7052, 0.8773, 0.9465]): _vg.add([_i], _w, 'REPLACE')
_vg = ob_cone_guy.vertex_groups.new(name='Core_1')
for _i, _w in zip([16, 18, 19, 20, 21, 22, 23, 24, 25, 42, 43, 44, 45, 46, 47, 48, 49, 58, 59, 60, 61, 62, 63, 64, 65, 75, 76, 77, 78, 79, 80, 81, 89, 90, 91, 92, 93, 94, 95, 96, 106, 107, 108, 109, 110, 111, 112, 121, 122, 123, 124, 125, 126, 127, 128, 137, 138, 139, 140, 141, 142, 143, 144, 153, 154, 155, 156, 157, 158, 159, 160, 163, 166], [9.453e-05, 0.05149, 0.1181, 0.2825, 0.6765, 0.8002, 0.7021, 0.2426, 0.07228, 0.06063, 0.2189, 0.7345, 0.8298, 0.7089, 0.2584, 0.1017, 0.03685, 0.05431, 0.2113, 0.7462, 0.8427, 0.7199, 0.2518, 0.09519, 0.03014, 0.2087, 0.7503, 0.8478, 0.7238, 0.25, 0.09279, 0.02723, 0.04878, 0.2082, 0.7514, 0.8492, 0.7247, 0.2497, 0.09217, 0.0263, 0.2088, 0.7504, 0.8479, 0.7238, 0.25, 0.09271, 0.02659, 0.05449, 0.2113, 0.7463, 0.8429, 0.7201, 0.2517, 0.09508, 0.02967, 0.06052, 0.2187, 0.7349, 0.8303, 0.7092, 0.2583, 0.1015, 0.0366, 0.07185, 0.2419, 0.7031, 0.8012, 0.6774, 0.282, 0.1177, 0.05131, 0.04878, 0.05015]): _vg.add([_i], _w, 'REPLACE')
_vg = ob_cone_guy.vertex_groups.new(name='Core_2')
for _i, _w in zip([21, 22, 23, 24, 25, 26, 27, 40, 41, 42, 43, 44, 45, 46, 56, 57, 58, 59, 60, 61, 74, 75, 76, 77, 89, 90, 91, 92, 105, 106, 107, 108, 119, 120, 121, 122, 123, 124, 135, 136, 137, 138, 139, 140, 141, 151, 152, 153, 154, 155, 156, 157, 162, 163, 165, 166, 167], [0.01145, 0.08408, 0.2379, 0.6771, 0.7201, 0.4103, 0.08349, 0.05526, 0.2347, 0.7284, 0.7083, 0.2148, 0.07145, 0.0006926, 0.01561, 0.1354, 0.7031, 0.7132, 0.2066, 0.06575, 0.106, 0.7075, 0.2029, 0.0633, 0.612, 0.7044, 0.2018, 0.06262, 0.08162, 0.7084, 0.2031, 0.06331, 0.0156, 0.1319, 0.7057, 0.714, 0.2067, 0.06573, 0.05519, 0.2345, 0.73, 0.7093, 0.2148, 0.07133, 0.0005243, 0.08337, 0.4126, 0.7225, 0.6788, 0.2375, 0.08373, 0.01108, 0.03835, 0.6394, 0.01459, 0.6467, 0.1353]): _vg.add([_i], _w, 'REPLACE')
_vg = ob_cone_guy.vertex_groups.new(name='Core_3')
for _i, _w in zip([25, 26, 27, 28, 29, 38, 39, 40, 41, 42, 54, 55, 56, 57, 70, 71, 72, 86, 87, 88, 101, 102, 103, 117, 118, 119, 120, 133, 134, 135, 136, 137, 148, 149, 150, 151, 152, 153, 161, 162, 164, 165, 168, 243, 244, 248], [0.04308, 0.1818, 0.7325, 0.7669, 0.1624, 0.1418, 0.7952, 0.7573, 0.1476, 0.02015, 0.1323, 0.804, 0.7495, 0.1042, 0.1307, 0.8042, 0.1132, 0.1304, 0.803, 0.1676, 0.1313, 0.804, 0.1316, 0.1342, 0.8041, 0.7482, 0.1078, 0.1412, 0.7956, 0.7574, 0.1489, 0.02055, 0.002613, 0.1596, 0.7681, 0.7338, 0.182, 0.04306, 0.7083, 0.01345, 0.7037, 0.03541, 0.6804, 0.01437, 0.03458, 0.01272]): _vg.add([_i], _w, 'REPLACE')
_vg = ob_cone_guy.vertex_groups.new(name='Core_4')
for _i, _w in zip([27, 28, 29, 30, 31, 32, 35, 36, 37, 38, 39, 40, 51, 52, 53, 54, 55, 56, 67, 68, 69, 70, 71, 83, 84, 85, 86, 87, 98, 99, 100, 101, 102, 114, 115, 116, 117, 118, 119, 130, 131, 132, 133, 134, 135, 146, 147, 148, 149, 150, 151, 161, 164, 168, 242, 243, 244, 245, 246, 247, 248, 249], [0.03203, 0.1801, 0.8253, 0.958, 0.9405, 0.1209, 0.1046, 0.947, 0.9582, 0.848, 0.1588, 0.01806, 0.0961, 0.9131, 0.9701, 0.8585, 0.1509, 0.01062, 0.08767, 0.9023, 0.9693, 0.86, 0.1478, 0.08396, 0.9049, 0.9692, 0.8601, 0.147, 0.08319, 0.905, 0.9685, 0.8591, 0.1476, 0.08478, 0.9028, 0.9667, 0.856, 0.1505, 0.01026, 0.09003, 0.8965, 0.9628, 0.848, 0.1584, 0.0176, 0.1031, 0.8813, 0.9553, 0.8275, 0.1791, 0.0312, 0.00626, 0.005722, 0.00598, 0.7654, 0.9574, 0.948, 0.9704, 0.7841, 0.9723, 0.9591, 0.821]): _vg.add([_i], _w, 'REPLACE')
_vg = ob_cone_guy.vertex_groups.new(name='Core_5')
for _i, _w in zip([1, 3, 5, 7, 9, 11, 13, 15, 17, 31, 32, 33, 34, 35, 36, 50, 51, 52, 66, 67, 68, 82, 83, 84, 97, 98, 99, 113, 114, 115, 129, 130, 131, 145, 146, 147, 242, 245, 246, 249], [0.999, 0.9991, 0.9992, 0.9993, 0.9993, 0.9994, 0.9993, 0.9993, 0.9992, 0.05317, 0.8788, 0.9901, 0.9919, 0.8952, 0.04556, 0.993, 0.9037, 0.08455, 0.9937, 0.9121, 0.09559, 0.994, 0.9158, 0.09284, 0.994, 0.9166, 0.09262, 0.9937, 0.915, 0.09465, 0.993, 0.9097, 0.1005, 0.9915, 0.8965, 0.115, 0.2327, 0.003162, 0.2141, 0.1767]): _vg.add([_i], _w, 'REPLACE')
_vg = ob_cone_guy.vertex_groups.new(name='Hand_0.R')
for _i, _w in zip([24, 25, 26, 27, 28, 39, 40, 41, 42, 43, 55, 56, 57, 58, 59, 71, 72, 73, 74, 75, 87, 88, 89, 90, 102, 103, 104, 105, 106, 118, 119, 120, 121, 122, 134, 135, 136, 137, 138, 150, 151, 152, 153, 154, 161, 162, 163, 164, 165, 166, 167, 168, 178, 186, 201, 202, 217, 218, 233, 241], [0.04374, 0.1388, 0.3647, 0.1309, 0.01705, 0.01241, 0.1406, 0.5759, 0.1475, 0.03669, 0.01692, 0.1686, 0.7052, 0.1651, 0.03942, 0.02547, 0.7599, 0.8025, 0.5626, 0.04516, 0.02992, 0.6887, 0.2203, 0.05145, 0.02619, 0.7352, 0.8315, 0.5504, 0.04705, 0.01727, 0.1699, 0.6981, 0.1673, 0.0405, 0.01229, 0.1404, 0.5725, 0.1476, 0.03692, 0.01641, 0.1298, 0.3612, 0.138, 0.0433, 0.2167, 0.8178, 0.1783, 0.222, 0.7967, 0.1867, 0.5997, 0.2412, 0.05755, 0.07433, 0.07653, 0.07037, 0.05517, 0.05205, 0.06196, 0.05328]): _vg.add([_i], _w, 'REPLACE')
_vg = ob_cone_guy.vertex_groups.new(name='Hand_1.R')
for _i, _w in zip([57, 58, 72, 73, 74, 88, 89, 90, 103, 104, 105, 120, 121, 161, 162, 163, 164, 165, 166, 167, 168, 178, 179, 180, 186, 187, 188, 199, 200, 201, 202, 203, 204, 215, 216, 217, 218, 219, 220, 231, 232, 233, 239, 240, 241], [0.0326, 0.05095, 0.1113, 0.1798, 0.3118, 0.1285, 0.1095, 0.0005559, 0.1152, 0.142, 0.3522, 0.04701, 0.04133, 0.0126, 0.1015, 0.1208, 0.01029, 0.1241, 0.1046, 0.2472, 0.029, 0.9248, 0.9132, 0.08196, 0.9058, 0.9267, 0.07519, 0.07541, 0.9266, 0.9064, 0.9047, 0.9019, 0.07233, 0.06055, 0.9362, 0.9366, 0.9384, 0.9366, 0.06004, 0.08217, 0.9136, 0.9176, 0.07049, 0.8785, 0.9203]): _vg.add([_i], _w, 'REPLACE')
_vg = ob_cone_guy.vertex_groups.new(name='Hand_2.R')
for _i, _w in zip([179, 180, 181, 182, 183, 187, 188, 189, 190, 191, 196, 197, 198, 199, 200, 203, 204, 205, 206, 207, 212, 213, 214, 215, 216, 219, 220, 221, 222, 223, 228, 229, 230, 231, 232, 236, 237, 238, 239, 240], [0.08026, 0.9171, 0.9883, 0.931, 0.06917, 0.06564, 0.924, 0.9918, 0.9516, 0.05228, 0.05217, 0.9517, 0.9919, 0.9238, 0.06601, 0.09052, 0.9268, 0.9908, 0.9401, 0.04734, 0.05222, 0.9481, 0.9928, 0.9389, 0.05941, 0.05882, 0.9394, 0.9926, 0.9482, 0.05217, 0.06928, 0.9313, 0.9883, 0.9169, 0.07952, 0.06451, 0.9083, 0.9861, 0.9283, 0.1158]): _vg.add([_i], _w, 'REPLACE')
_vg = ob_cone_guy.vertex_groups.new(name='Hand_3.R')
for _i, _w in zip([182, 183, 184, 185, 190, 191, 192, 193, 194, 195, 196, 197, 206, 207, 208, 209, 210, 211, 212, 213, 222, 223, 224, 225, 226, 227, 228, 229, 234, 235, 236, 237], [0.06824, 0.9267, 0.9342, 0.06063, 0.04591, 0.9459, 0.9589, 0.02888, 0.02863, 0.959, 0.946, 0.04572, 0.05942, 0.9492, 0.9574, 0.01693, 0.04363, 0.9501, 0.9453, 0.05147, 0.05132, 0.9453, 0.95, 0.04387, 0.06066, 0.9344, 0.9266, 0.06798, 0.06167, 0.9208, 0.9295, 0.09084]): _vg.add([_i], _w, 'REPLACE')
_vg = ob_cone_guy.vertex_groups.new(name='Hand_4.R')
for _i, _w in zip([169, 170, 171, 172, 173, 174, 175, 176, 177, 184, 185, 192, 193, 194, 195, 208, 209, 210, 211, 224, 225, 226, 227, 234, 235], [0.9982, 0.9992, 0.9937, 0.9961, 0.9962, 0.9973, 0.9944, 0.9974, 0.994, 0.06113, 0.9391, 0.02716, 0.9604, 0.9606, 0.02688, 0.03085, 0.9665, 0.953, 0.04389, 0.04402, 0.9529, 0.9391, 0.06109, 0.938, 0.07478]): _vg.add([_i], _w, 'REPLACE')
_vg = ob_cone_guy.vertex_groups.new(name='Hand_0.L')
_vg = ob_cone_guy.vertex_groups.new(name='Hand_1.L')
_vg = ob_cone_guy.vertex_groups.new(name='Hand_2.L')
_vg = ob_cone_guy.vertex_groups.new(name='Hand_3.L')
_vg = ob_cone_guy.vertex_groups.new(name='Hand_4.L')
_m = ob_cone_guy.modifiers.new('Mirror', 'MIRROR')
_m = ob_cone_guy.modifiers.new('Armature', 'ARMATURE')
_m.object = ob_armature
_m = ob_cone_guy.modifiers.new('Auto Smooth', 'NODES')
_m.node_group = ng_auto_smooth
_gi = [s.identifier for s in ng_auto_smooth.interface.items_tree if s.item_type == 'SOCKET' and s.in_out == 'INPUT']
_m[_gi[1]] = 1.117  # Angle
ob_armature.location = (0.0, 0.0, 0.0)
ob_armature.lineart.crease_threshold = 0.0

# ---- collection membership
col_collection.objects.link(ob_cone_guy)
col_collection.objects.link(ob_armature)

# ---- scene / render settings (as saved in the file)
scene.frame_start = 1; scene.frame_end = 250; scene.frame_set(1)
scene.render.engine = 'BLENDER_EEVEE_NEXT'
scene.cycles.use_denoising = False
scene.cycles.samples = 128
scene.cycles.sampling_pattern = 'TABULATED_SOBOL'
scene.cycles.use_adaptive_sampling = False
scene.cycles.use_light_tree = False
scene.view_settings.view_transform = 'Filmic'
bpy.context.view_layer.update()

# ---- added for rendering (the .blend has no active camera and no usable light): camera, sun
cam_auto = bpy.data.cameras.new('AutoCamera')
cam_auto.lens = 50.0
cam_auto.sensor_width = 36.0
cam_auto.clip_end = 1000.0
ob_auto_camera = bpy.data.objects.new('AutoCamera', cam_auto)
scene.collection.objects.link(ob_auto_camera)
ob_auto_camera.location = (2.04209, -2.22898, 2.56386)
ob_auto_camera.rotation_euler = (1.09748, -7.21219e-08, 0.694738)
scene.camera = ob_auto_camera
light_auto_sun = bpy.data.lights.new('AutoSun', 'SUN')
light_auto_sun.energy = 3.0
light_auto_sun.angle = 0.0523599
ob_auto_sun = bpy.data.objects.new('AutoSun', light_auto_sun)
scene.collection.objects.link(ob_auto_sun)
ob_auto_sun.rotation_euler = (0.872665, 0.174533, 0.523599)
bpy.context.view_layer.update()
